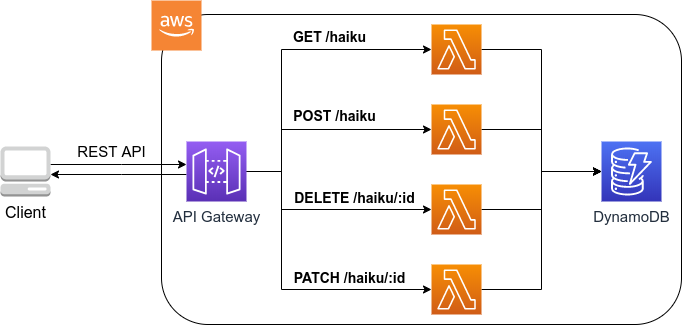

The diagram above was exported from draw.io. Its source (the exported page's mxGraphModel, read from the mxfile embedded in the PNG):
<mxGraphModel dx="1358" dy="776" grid="1" gridSize="10" guides="1" tooltips="1" connect="1" arrows="1" fold="1" page="1" pageScale="1" pageWidth="850" pageHeight="1100" math="0" shadow="0">
  <root>
    <mxCell id="0" />
    <mxCell id="1" parent="0" />
    <mxCell id="JD8XQcd6JpQOw07SvA7l-19" value="" style="rounded=1;whiteSpace=wrap;html=1;fontSize=15;fillColor=none;" vertex="1" parent="1">
      <mxGeometry x="200" y="180" width="520" height="310" as="geometry" />
    </mxCell>
    <mxCell id="JD8XQcd6JpQOw07SvA7l-20" style="edgeStyle=orthogonalEdgeStyle;rounded=0;orthogonalLoop=1;jettySize=auto;html=1;fontSize=15;" edge="1" parent="1" source="x1ZXKYiM0QUW28fL6q6G-1" target="JD8XQcd6JpQOw07SvA7l-1">
      <mxGeometry relative="1" as="geometry">
        <Array as="points">
          <mxPoint x="160" y="330" />
          <mxPoint x="160" y="330" />
        </Array>
      </mxGeometry>
    </mxCell>
    <mxCell id="x1ZXKYiM0QUW28fL6q6G-1" value="Client" style="outlineConnect=0;dashed=0;verticalLabelPosition=bottom;verticalAlign=top;align=center;html=1;shape=mxgraph.aws3.management_console;fillColor=#D2D3D3;gradientColor=none;aspect=fixed;fontSize=16;" parent="1" vertex="1">
      <mxGeometry x="39" y="312" width="50" height="50" as="geometry" />
    </mxCell>
    <mxCell id="x1ZXKYiM0QUW28fL6q6G-14" value="" style="outlineConnect=0;dashed=0;verticalLabelPosition=bottom;verticalAlign=top;align=center;html=1;shape=mxgraph.aws3.cloud_2;fillColor=#F58534;gradientColor=none;strokeColor=#4D4D4D;strokeWidth=1;fontSize=16;aspect=fixed;" parent="1" vertex="1">
      <mxGeometry x="190" y="166" width="50" height="50" as="geometry" />
    </mxCell>
    <mxCell id="JD8XQcd6JpQOw07SvA7l-3" style="edgeStyle=orthogonalEdgeStyle;rounded=0;orthogonalLoop=1;jettySize=auto;html=1;fontSize=15;" edge="1" parent="1" source="JD8XQcd6JpQOw07SvA7l-1" target="JD8XQcd6JpQOw07SvA7l-2">
      <mxGeometry relative="1" as="geometry">
        <Array as="points">
          <mxPoint x="320" y="337" />
          <mxPoint x="320" y="215" />
        </Array>
      </mxGeometry>
    </mxCell>
    <mxCell id="JD8XQcd6JpQOw07SvA7l-8" style="edgeStyle=orthogonalEdgeStyle;rounded=0;orthogonalLoop=1;jettySize=auto;html=1;fontSize=15;" edge="1" parent="1" source="JD8XQcd6JpQOw07SvA7l-1" target="JD8XQcd6JpQOw07SvA7l-5">
      <mxGeometry relative="1" as="geometry">
        <Array as="points">
          <mxPoint x="320" y="337" />
          <mxPoint x="320" y="295" />
        </Array>
      </mxGeometry>
    </mxCell>
    <mxCell id="JD8XQcd6JpQOw07SvA7l-9" style="edgeStyle=orthogonalEdgeStyle;rounded=0;orthogonalLoop=1;jettySize=auto;html=1;fontSize=15;" edge="1" parent="1" source="JD8XQcd6JpQOw07SvA7l-1" target="JD8XQcd6JpQOw07SvA7l-6">
      <mxGeometry relative="1" as="geometry">
        <Array as="points">
          <mxPoint x="320" y="337" />
          <mxPoint x="320" y="375" />
        </Array>
      </mxGeometry>
    </mxCell>
    <mxCell id="JD8XQcd6JpQOw07SvA7l-10" style="edgeStyle=orthogonalEdgeStyle;rounded=0;orthogonalLoop=1;jettySize=auto;html=1;fontSize=15;" edge="1" parent="1" source="JD8XQcd6JpQOw07SvA7l-1" target="JD8XQcd6JpQOw07SvA7l-7">
      <mxGeometry relative="1" as="geometry">
        <Array as="points">
          <mxPoint x="320" y="337" />
          <mxPoint x="320" y="455" />
        </Array>
      </mxGeometry>
    </mxCell>
    <mxCell id="JD8XQcd6JpQOw07SvA7l-22" style="edgeStyle=orthogonalEdgeStyle;rounded=0;orthogonalLoop=1;jettySize=auto;html=1;fontSize=15;" edge="1" parent="1" source="JD8XQcd6JpQOw07SvA7l-1" target="x1ZXKYiM0QUW28fL6q6G-1">
      <mxGeometry relative="1" as="geometry">
        <Array as="points">
          <mxPoint x="160" y="340" />
          <mxPoint x="160" y="340" />
        </Array>
      </mxGeometry>
    </mxCell>
    <mxCell id="JD8XQcd6JpQOw07SvA7l-1" value="API Gateway" style="outlineConnect=0;fontColor=#232F3E;gradientColor=#945DF2;gradientDirection=north;fillColor=#5A30B5;strokeColor=#ffffff;dashed=0;verticalLabelPosition=bottom;verticalAlign=top;align=center;html=1;fontSize=15;fontStyle=0;aspect=fixed;shape=mxgraph.aws4.resourceIcon;resIcon=mxgraph.aws4.api_gateway;" vertex="1" parent="1">
      <mxGeometry x="225" y="307" width="60" height="60" as="geometry" />
    </mxCell>
    <mxCell id="JD8XQcd6JpQOw07SvA7l-15" style="edgeStyle=orthogonalEdgeStyle;rounded=0;orthogonalLoop=1;jettySize=auto;html=1;fontSize=14;" edge="1" parent="1" source="JD8XQcd6JpQOw07SvA7l-2" target="JD8XQcd6JpQOw07SvA7l-14">
      <mxGeometry relative="1" as="geometry">
        <Array as="points">
          <mxPoint x="580" y="215" />
          <mxPoint x="580" y="337" />
        </Array>
      </mxGeometry>
    </mxCell>
    <mxCell id="JD8XQcd6JpQOw07SvA7l-2" value="" style="outlineConnect=0;fontColor=#232F3E;gradientColor=#F78E04;gradientDirection=north;fillColor=#D05C17;strokeColor=#ffffff;dashed=0;verticalLabelPosition=bottom;verticalAlign=top;align=center;html=1;fontSize=12;fontStyle=0;aspect=fixed;shape=mxgraph.aws4.resourceIcon;resIcon=mxgraph.aws4.lambda;" vertex="1" parent="1">
      <mxGeometry x="470" y="190" width="50" height="50" as="geometry" />
    </mxCell>
    <mxCell id="JD8XQcd6JpQOw07SvA7l-4" value="GET /haiku" style="text;html=1;align=center;verticalAlign=middle;resizable=0;points=[];autosize=1;fontSize=14;fontStyle=1" vertex="1" parent="1">
      <mxGeometry x="323" y="192" width="90" height="20" as="geometry" />
    </mxCell>
    <mxCell id="JD8XQcd6JpQOw07SvA7l-16" style="edgeStyle=orthogonalEdgeStyle;rounded=0;orthogonalLoop=1;jettySize=auto;html=1;fontSize=14;" edge="1" parent="1" source="JD8XQcd6JpQOw07SvA7l-5" target="JD8XQcd6JpQOw07SvA7l-14">
      <mxGeometry relative="1" as="geometry" />
    </mxCell>
    <mxCell id="JD8XQcd6JpQOw07SvA7l-5" value="" style="outlineConnect=0;fontColor=#232F3E;gradientColor=#F78E04;gradientDirection=north;fillColor=#D05C17;strokeColor=#ffffff;dashed=0;verticalLabelPosition=bottom;verticalAlign=top;align=center;html=1;fontSize=12;fontStyle=0;aspect=fixed;shape=mxgraph.aws4.resourceIcon;resIcon=mxgraph.aws4.lambda;" vertex="1" parent="1">
      <mxGeometry x="470" y="270" width="50" height="50" as="geometry" />
    </mxCell>
    <mxCell id="JD8XQcd6JpQOw07SvA7l-17" style="edgeStyle=orthogonalEdgeStyle;rounded=0;orthogonalLoop=1;jettySize=auto;html=1;fontSize=14;" edge="1" parent="1" source="JD8XQcd6JpQOw07SvA7l-6" target="JD8XQcd6JpQOw07SvA7l-14">
      <mxGeometry relative="1" as="geometry" />
    </mxCell>
    <mxCell id="JD8XQcd6JpQOw07SvA7l-6" value="" style="outlineConnect=0;fontColor=#232F3E;gradientColor=#F78E04;gradientDirection=north;fillColor=#D05C17;strokeColor=#ffffff;dashed=0;verticalLabelPosition=bottom;verticalAlign=top;align=center;html=1;fontSize=12;fontStyle=0;aspect=fixed;shape=mxgraph.aws4.resourceIcon;resIcon=mxgraph.aws4.lambda;" vertex="1" parent="1">
      <mxGeometry x="470" y="350" width="50" height="50" as="geometry" />
    </mxCell>
    <mxCell id="JD8XQcd6JpQOw07SvA7l-18" style="edgeStyle=orthogonalEdgeStyle;rounded=0;orthogonalLoop=1;jettySize=auto;html=1;fontSize=14;" edge="1" parent="1" source="JD8XQcd6JpQOw07SvA7l-7" target="JD8XQcd6JpQOw07SvA7l-14">
      <mxGeometry relative="1" as="geometry">
        <Array as="points">
          <mxPoint x="580" y="455" />
          <mxPoint x="580" y="337" />
        </Array>
      </mxGeometry>
    </mxCell>
    <mxCell id="JD8XQcd6JpQOw07SvA7l-7" value="" style="outlineConnect=0;fontColor=#232F3E;gradientColor=#F78E04;gradientDirection=north;fillColor=#D05C17;strokeColor=#ffffff;dashed=0;verticalLabelPosition=bottom;verticalAlign=top;align=center;html=1;fontSize=12;fontStyle=0;aspect=fixed;shape=mxgraph.aws4.resourceIcon;resIcon=mxgraph.aws4.lambda;" vertex="1" parent="1">
      <mxGeometry x="470" y="430" width="50" height="50" as="geometry" />
    </mxCell>
    <mxCell id="JD8XQcd6JpQOw07SvA7l-11" value="POST /haiku" style="text;html=1;align=center;verticalAlign=middle;resizable=0;points=[];autosize=1;fontSize=14;fontStyle=1" vertex="1" parent="1">
      <mxGeometry x="323" y="271" width="100" height="20" as="geometry" />
    </mxCell>
    <mxCell id="JD8XQcd6JpQOw07SvA7l-12" value="DELETE /haiku/:id" style="text;html=1;align=center;verticalAlign=middle;resizable=0;points=[];autosize=1;fontSize=14;fontStyle=1" vertex="1" parent="1">
      <mxGeometry x="323" y="353" width="140" height="20" as="geometry" />
    </mxCell>
    <mxCell id="JD8XQcd6JpQOw07SvA7l-13" value="PATCH /haiku/:id" style="text;html=1;align=center;verticalAlign=middle;resizable=0;points=[];autosize=1;fontSize=14;fontStyle=1" vertex="1" parent="1">
      <mxGeometry x="323" y="433" width="130" height="20" as="geometry" />
    </mxCell>
    <mxCell id="JD8XQcd6JpQOw07SvA7l-14" value="DynamoDB" style="outlineConnect=0;fontColor=#232F3E;gradientColor=#4D72F3;gradientDirection=north;fillColor=#3334B9;strokeColor=#ffffff;dashed=0;verticalLabelPosition=bottom;verticalAlign=top;align=center;html=1;fontSize=15;fontStyle=0;aspect=fixed;shape=mxgraph.aws4.resourceIcon;resIcon=mxgraph.aws4.dynamodb;" vertex="1" parent="1">
      <mxGeometry x="640" y="307" width="60" height="60" as="geometry" />
    </mxCell>
    <mxCell id="JD8XQcd6JpQOw07SvA7l-21" value="REST API" style="text;html=1;align=center;verticalAlign=middle;resizable=0;points=[];autosize=1;fontSize=15;" vertex="1" parent="1">
      <mxGeometry x="110" y="307" width="80" height="20" as="geometry" />
    </mxCell>
  </root>
</mxGraphModel>